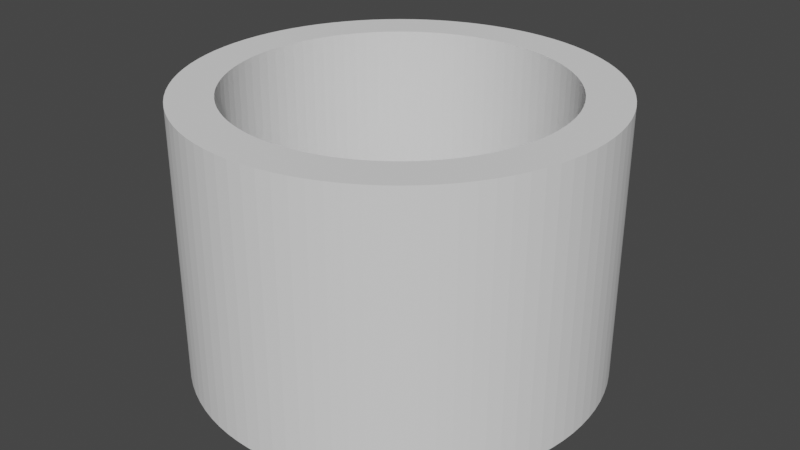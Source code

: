 # Source: WinC_rcle.blend  (saved by Blender 2.91.10; exported with 4.5.12 LTS)
import bpy
from mathutils import Matrix  # noqa: F401  (used for matrix-valued properties, if any)

bpy.ops.wm.read_factory_settings(use_empty=True)
scene = bpy.context.scene
scene.name = 'Scene'

# ---- collections
col_collection = bpy.data.collections.new('Collection'); scene.collection.children.link(col_collection)

# ---- world
world_world = bpy.data.worlds.new('World'); scene.world = world_world
world_world.use_nodes = True; world_world.node_tree.nodes.clear()
_N = world_world.node_tree.nodes; _L = world_world.node_tree.links
n0 = _N.new('ShaderNodeOutputWorld'); n0.name = 'World Output'; n0.location = (300, 300)
n1 = _N.new('ShaderNodeBackground'); n1.name = 'Background'; n1.location = (10, 300)
n1.inputs[0].default_value = (0.05088, 0.05088, 0.05088, 1.0)
_L.new(n1.outputs[0], n0.inputs[0])
n0.is_active_output = True
world_world.color = (0.05088, 0.05088, 0.05088)
world_world.use_sun_shadow = False
world_world.sun_shadow_jitter_overblur = 0.0

# ---- meshes
me_cylinder = bpy.data.meshes.new('Cylinder')
me_cylinder.from_pydata([(-1.311e-07, 0.4742, -0.4), (-1.311e-07, 0.4742, 0.4), (0.03308, 0.473, -0.4), (0.03308, 0.473, 0.4), (0.06599, 0.4696, -0.4), (0.06599, 0.4696, 0.4), (0.09859, 0.4638, -0.4), (0.09859, 0.4638, 0.4), (0.1307, 0.4558, -0.4), (0.1307, 0.4558, 0.4), (0.1622, 0.4456, -0.4), (0.1622, 0.4456, 0.4), (0.1929, 0.4332, -0.4), (0.1929, 0.4332, 0.4), (0.2226, 0.4187, -0.4), (0.2226, 0.4187, 0.4), (0.2513, 0.4021, -0.4), (0.2513, 0.4021, 0.4), (0.2787, 0.3836, -0.4), (0.2787, 0.3836, 0.4), (0.3048, 0.3632, -0.4), (0.3048, 0.3632, 0.4), (0.3294, 0.3411, -0.4), (0.3294, 0.3411, 0.4), (0.3524, 0.3173, -0.4), (0.3524, 0.3173, 0.4), (0.3737, 0.2919, -0.4), (0.3737, 0.2919, 0.4), (0.3931, 0.2652, -0.4), (0.3931, 0.2652, 0.4), (0.4107, 0.2371, -0.4), (0.4107, 0.2371, 0.4), (0.4262, 0.2079, -0.4), (0.4262, 0.2079, 0.4), (0.4397, 0.1776, -0.4), (0.4397, 0.1776, 0.4), (0.451, 0.1465, -0.4), (0.451, 0.1465, 0.4), (0.4601, 0.1147, -0.4), (0.4601, 0.1147, 0.4), (0.467, 0.08234, -0.4), (0.467, 0.08234, 0.4), (0.4716, 0.04957, -0.4), (0.4716, 0.04957, 0.4), (0.4739, 0.01655, -0.4), (0.4739, 0.01655, 0.4), (0.4739, -0.01655, -0.4), (0.4739, -0.01655, 0.4), (0.4716, -0.04957, -0.4), (0.4716, -0.04957, 0.4), (0.467, -0.08234, -0.4), (0.467, -0.08234, 0.4), (0.4601, -0.1147, -0.4), (0.4601, -0.1147, 0.4), (0.451, -0.1465, -0.4), (0.451, -0.1465, 0.4), (0.4397, -0.1776, -0.4), (0.4397, -0.1776, 0.4), (0.4262, -0.2079, -0.4), (0.4262, -0.2079, 0.4), (0.4107, -0.2371, -0.4), (0.4107, -0.2371, 0.4), (0.3931, -0.2652, -0.4), (0.3931, -0.2652, 0.4), (0.3737, -0.2919, -0.4), (0.3737, -0.2919, 0.4), (0.3524, -0.3173, -0.4), (0.3524, -0.3173, 0.4), (0.3294, -0.3411, -0.4), (0.3294, -0.3411, 0.4), (0.3048, -0.3632, -0.4), (0.3048, -0.3632, 0.4), (0.2787, -0.3836, -0.4), (0.2787, -0.3836, 0.4), (0.2513, -0.4021, -0.4), (0.2513, -0.4021, 0.4), (0.2226, -0.4187, -0.4), (0.2226, -0.4187, 0.4), (0.1929, -0.4332, -0.4), (0.1929, -0.4332, 0.4), (0.1622, -0.4456, -0.4), (0.1622, -0.4456, 0.4), (0.1307, -0.4558, -0.4), (0.1307, -0.4558, 0.4), (0.09859, -0.4638, -0.4), (0.09859, -0.4638, 0.4), (0.06599, -0.4696, -0.4), (0.06599, -0.4696, 0.4), (0.03308, -0.473, -0.4), (0.03308, -0.473, 0.4), (-4.457e-07, -0.4742, -0.4), (-4.457e-07, -0.4742, 0.4), (-0.03308, -0.473, -0.4), (-0.03308, -0.473, 0.4), (-0.06599, -0.4696, -0.4), (-0.06599, -0.4696, 0.4), (-0.09859, -0.4638, -0.4), (-0.09859, -0.4638, 0.4), (-0.1307, -0.4558, -0.4), (-0.1307, -0.4558, 0.4), (-0.1622, -0.4456, -0.4), (-0.1622, -0.4456, 0.4), (-0.1929, -0.4332, -0.4), (-0.1929, -0.4332, 0.4), (-0.2226, -0.4187, -0.4), (-0.2226, -0.4187, 0.4), (-0.2513, -0.4021, -0.4), (-0.2513, -0.4021, 0.4), (-0.2787, -0.3836, -0.4), (-0.2787, -0.3836, 0.4), (-0.3048, -0.3632, -0.4), (-0.3048, -0.3632, 0.4), (-0.3294, -0.3411, -0.4), (-0.3294, -0.3411, 0.4), (-0.3524, -0.3173, -0.4), (-0.3524, -0.3173, 0.4), (-0.3737, -0.2919, -0.4), (-0.3737, -0.2919, 0.4), (-0.3931, -0.2652, -0.4), (-0.3931, -0.2652, 0.4), (-0.4107, -0.2371, -0.4), (-0.4107, -0.2371, 0.4), (-0.4262, -0.2079, -0.4), (-0.4262, -0.2079, 0.4), (-0.4397, -0.1776, -0.4), (-0.4397, -0.1776, 0.4), (-0.451, -0.1465, -0.4), (-0.451, -0.1465, 0.4), (-0.4601, -0.1147, -0.4), (-0.4601, -0.1147, 0.4), (-0.467, -0.08234, -0.4), (-0.467, -0.08234, 0.4), (-0.4716, -0.04956, -0.4), (-0.4716, -0.04956, 0.4), (-0.4739, -0.01655, -0.4), (-0.4739, -0.01655, 0.4), (-0.4739, 0.01655, -0.4), (-0.4739, 0.01655, 0.4), (-0.4716, 0.04957, -0.4), (-0.4716, 0.04957, 0.4), (-0.467, 0.08234, -0.4), (-0.467, 0.08234, 0.4), (-0.4601, 0.1147, -0.4), (-0.4601, 0.1147, 0.4), (-0.451, 0.1465, -0.4), (-0.451, 0.1465, 0.4), (-0.4397, 0.1776, -0.4), (-0.4397, 0.1776, 0.4), (-0.4262, 0.2079, -0.4), (-0.4262, 0.2079, 0.4), (-0.4107, 0.2371, -0.4), (-0.4107, 0.2371, 0.4), (-0.3931, 0.2652, -0.4), (-0.3931, 0.2652, 0.4), (-0.3737, 0.2919, -0.4), (-0.3737, 0.2919, 0.4), (-0.3524, 0.3173, -0.4), (-0.3524, 0.3173, 0.4), (-0.3294, 0.3411, -0.4), (-0.3294, 0.3411, 0.4), (-0.3048, 0.3632, -0.4), (-0.3048, 0.3632, 0.4), (-0.2787, 0.3836, -0.4), (-0.2787, 0.3836, 0.4), (-0.2513, 0.4021, -0.4), (-0.2513, 0.4021, 0.4), (-0.2226, 0.4187, -0.4), (-0.2226, 0.4187, 0.4), (-0.1929, 0.4332, -0.4), (-0.1929, 0.4332, 0.4), (-0.1622, 0.4456, -0.4), (-0.1622, 0.4456, 0.4), (-0.1307, 0.4558, -0.4), (-0.1307, 0.4558, 0.4), (-0.09859, 0.4638, -0.4), (-0.09859, 0.4638, 0.4), (-0.06599, 0.4696, -0.4), (-0.06599, 0.4696, 0.4), (-0.03307, 0.473, -0.4), (-0.03307, 0.473, 0.4), (0.0, 0.6, -0.4), (0.04185, 0.5985, -0.4), (0.04185, 0.5985, 0.4), (0.0, 0.6, 0.4), (0.0835, 0.5942, -0.4), (0.0835, 0.5942, 0.4), (0.1247, 0.5869, -0.4), (0.1247, 0.5869, 0.4), (0.1654, 0.5768, -0.4), (0.1654, 0.5768, 0.4), (0.2052, 0.5638, -0.4), (0.2052, 0.5638, 0.4), (0.244, 0.5481, -0.4), (0.244, 0.5481, 0.4), (0.2817, 0.5298, -0.4), (0.2817, 0.5298, 0.4), (0.318, 0.5088, -0.4), (0.318, 0.5088, 0.4), (0.3527, 0.4854, -0.4), (0.3527, 0.4854, 0.4), (0.3857, 0.4596, -0.4), (0.3857, 0.4596, 0.4), (0.4168, 0.4316, -0.4), (0.4168, 0.4316, 0.4), (0.4459, 0.4015, -0.4), (0.4459, 0.4015, 0.4), (0.4728, 0.3694, -0.4), (0.4728, 0.3694, 0.4), (0.4974, 0.3355, -0.4), (0.4974, 0.3355, 0.4), (0.5196, 0.3, -0.4), (0.5196, 0.3, 0.4), (0.5393, 0.263, -0.4), (0.5393, 0.263, 0.4), (0.5563, 0.2248, -0.4), (0.5563, 0.2248, 0.4), (0.5706, 0.1854, -0.4), (0.5706, 0.1854, 0.4), (0.5822, 0.1452, -0.4), (0.5822, 0.1452, 0.4), (0.5909, 0.1042, -0.4), (0.5909, 0.1042, 0.4), (0.5967, 0.06272, -0.4), (0.5967, 0.06272, 0.4), (0.5996, 0.02094, -0.4), (0.5996, 0.02094, 0.4), (0.5996, -0.02094, -0.4), (0.5996, -0.02094, 0.4), (0.5967, -0.06272, -0.4), (0.5967, -0.06272, 0.4), (0.5909, -0.1042, -0.4), (0.5909, -0.1042, 0.4), (0.5822, -0.1452, -0.4), (0.5822, -0.1452, 0.4), (0.5706, -0.1854, -0.4), (0.5706, -0.1854, 0.4), (0.5563, -0.2248, -0.4), (0.5563, -0.2248, 0.4), (0.5393, -0.263, -0.4), (0.5393, -0.263, 0.4), (0.5196, -0.3, -0.4), (0.5196, -0.3, 0.4), (0.4974, -0.3355, -0.4), (0.4974, -0.3355, 0.4), (0.4728, -0.3694, -0.4), (0.4728, -0.3694, 0.4), (0.4459, -0.4015, -0.4), (0.4459, -0.4015, 0.4), (0.4168, -0.4316, -0.4), (0.4168, -0.4316, 0.4), (0.3857, -0.4596, -0.4), (0.3857, -0.4596, 0.4), (0.3527, -0.4854, -0.4), (0.3527, -0.4854, 0.4), (0.318, -0.5088, -0.4), (0.318, -0.5088, 0.4), (0.2817, -0.5298, -0.4), (0.2817, -0.5298, 0.4), (0.244, -0.5481, -0.4), (0.244, -0.5481, 0.4), (0.2052, -0.5638, -0.4), (0.2052, -0.5638, 0.4), (0.1654, -0.5768, -0.4), (0.1654, -0.5768, 0.4), (0.1247, -0.5869, -0.4), (0.1247, -0.5869, 0.4), (0.0835, -0.5942, -0.4), (0.0835, -0.5942, 0.4), (0.04185, -0.5985, -0.4), (0.04185, -0.5985, 0.4), (-6.247e-07, -0.6, -0.4), (-6.247e-07, -0.6, 0.4), (-0.04185, -0.5985, -0.4), (-0.04185, -0.5985, 0.4), (-0.0835, -0.5942, -0.4), (-0.0835, -0.5942, 0.4), (-0.1247, -0.5869, -0.4), (-0.1247, -0.5869, 0.4), (-0.1654, -0.5768, -0.4), (-0.1654, -0.5768, 0.4), (-0.2052, -0.5638, -0.4), (-0.2052, -0.5638, 0.4), (-0.244, -0.5481, -0.4), (-0.244, -0.5481, 0.4), (-0.2817, -0.5298, -0.4), (-0.2817, -0.5298, 0.4), (-0.318, -0.5088, -0.4), (-0.318, -0.5088, 0.4), (-0.3527, -0.4854, -0.4), (-0.3527, -0.4854, 0.4), (-0.3857, -0.4596, -0.4), (-0.3857, -0.4596, 0.4), (-0.4168, -0.4316, -0.4), (-0.4168, -0.4316, 0.4), (-0.4459, -0.4015, -0.4), (-0.4459, -0.4015, 0.4), (-0.4728, -0.3694, -0.4), (-0.4728, -0.3694, 0.4), (-0.4974, -0.3355, -0.4), (-0.4974, -0.3355, 0.4), (-0.5196, -0.3, -0.4), (-0.5196, -0.3, 0.4), (-0.5393, -0.263, -0.4), (-0.5393, -0.263, 0.4), (-0.5563, -0.2248, -0.4), (-0.5563, -0.2248, 0.4), (-0.5706, -0.1854, -0.4), (-0.5706, -0.1854, 0.4), (-0.5822, -0.1452, -0.4), (-0.5822, -0.1452, 0.4), (-0.5909, -0.1042, -0.4), (-0.5909, -0.1042, 0.4), (-0.5967, -0.06272, -0.4), (-0.5967, -0.06272, 0.4), (-0.5996, -0.02094, -0.4), (-0.5996, -0.02094, 0.4), (-0.5996, 0.02094, -0.4), (-0.5996, 0.02094, 0.4), (-0.5967, 0.06272, -0.4), (-0.5967, 0.06272, 0.4), (-0.5909, 0.1042, -0.4), (-0.5909, 0.1042, 0.4), (-0.5822, 0.1452, -0.4), (-0.5822, 0.1452, 0.4), (-0.5706, 0.1854, -0.4), (-0.5706, 0.1854, 0.4), (-0.5563, 0.2248, -0.4), (-0.5563, 0.2248, 0.4), (-0.5393, 0.263, -0.4), (-0.5393, 0.263, 0.4), (-0.5196, 0.3, -0.4), (-0.5196, 0.3, 0.4), (-0.4974, 0.3355, -0.4), (-0.4974, 0.3355, 0.4), (-0.4728, 0.3694, -0.4), (-0.4728, 0.3694, 0.4), (-0.4459, 0.4015, -0.4), (-0.4459, 0.4015, 0.4), (-0.4168, 0.4316, -0.4), (-0.4168, 0.4316, 0.4), (-0.3857, 0.4596, -0.4), (-0.3857, 0.4596, 0.4), (-0.3527, 0.4854, -0.4), (-0.3527, 0.4854, 0.4), (-0.3179, 0.5088, -0.4), (-0.3179, 0.5088, 0.4), (-0.2817, 0.5298, -0.4), (-0.2817, 0.5298, 0.4), (-0.244, 0.5481, -0.4), (-0.244, 0.5481, 0.4), (-0.2052, 0.5638, -0.4), (-0.2052, 0.5638, 0.4), (-0.1654, 0.5768, -0.4), (-0.1654, 0.5768, 0.4), (-0.1247, 0.5869, -0.4), (-0.1247, 0.5869, 0.4), (-0.0835, 0.5942, -0.4), (-0.0835, 0.5942, 0.4), (-0.04185, 0.5985, -0.4), (-0.04185, 0.5985, 0.4)], [], [(180, 183, 182, 181), (181, 182, 185, 184), (184, 185, 187, 186), (186, 187, 189, 188), (188, 189, 191, 190), (190, 191, 193, 192), (192, 193, 195, 194), (194, 195, 197, 196), (196, 197, 199, 198), (198, 199, 201, 200), (200, 201, 203, 202), (202, 203, 205, 204), (204, 205, 207, 206), (206, 207, 209, 208), (208, 209, 211, 210), (210, 211, 213, 212), (212, 213, 215, 214), (214, 215, 217, 216), (216, 217, 219, 218), (218, 219, 221, 220), (220, 221, 223, 222), (222, 223, 225, 224), (224, 225, 227, 226), (226, 227, 229, 228), (228, 229, 231, 230), (230, 231, 233, 232), (232, 233, 235, 234), (234, 235, 237, 236), (236, 237, 239, 238), (238, 239, 241, 240), (240, 241, 243, 242), (242, 243, 245, 244), (244, 245, 247, 246), (246, 247, 249, 248), (248, 249, 251, 250), (250, 251, 253, 252), (252, 253, 255, 254), (254, 255, 257, 256), (256, 257, 259, 258), (258, 259, 261, 260), (260, 261, 263, 262), (262, 263, 265, 264), (264, 265, 267, 266), (266, 267, 269, 268), (268, 269, 271, 270), (270, 271, 273, 272), (272, 273, 275, 274), (274, 275, 277, 276), (276, 277, 279, 278), (278, 279, 281, 280), (280, 281, 283, 282), (282, 283, 285, 284), (284, 285, 287, 286), (286, 287, 289, 288), (288, 289, 291, 290), (290, 291, 293, 292), (292, 293, 295, 294), (294, 295, 297, 296), (296, 297, 299, 298), (298, 299, 301, 300), (300, 301, 303, 302), (302, 303, 305, 304), (304, 305, 307, 306), (306, 307, 309, 308), (308, 309, 311, 310), (310, 311, 313, 312), (312, 313, 315, 314), (314, 315, 317, 316), (316, 317, 319, 318), (318, 319, 321, 320), (320, 321, 323, 322), (322, 323, 325, 324), (324, 325, 327, 326), (326, 327, 329, 328), (328, 329, 331, 330), (330, 331, 333, 332), (332, 333, 335, 334), (334, 335, 337, 336), (336, 337, 339, 338), (338, 339, 341, 340), (340, 341, 343, 342), (342, 343, 345, 344), (344, 345, 347, 346), (346, 347, 349, 348), (348, 349, 351, 350), (350, 351, 353, 352), (352, 353, 355, 354), (354, 355, 357, 356), (179, 177, 176, 178), (356, 357, 359, 358), (358, 359, 183, 180), (1, 179, 178, 0), (2, 0, 180, 181), (1, 3, 182, 183), (4, 2, 181, 184), (3, 5, 185, 182), (6, 4, 184, 186), (5, 7, 187, 185), (8, 6, 186, 188), (7, 9, 189, 187), (10, 8, 188, 190), (9, 11, 191, 189), (12, 10, 190, 192), (11, 13, 193, 191), (14, 12, 192, 194), (13, 15, 195, 193), (16, 14, 194, 196), (15, 17, 197, 195), (18, 16, 196, 198), (17, 19, 199, 197), (20, 18, 198, 200), (19, 21, 201, 199), (22, 20, 200, 202), (21, 23, 203, 201), (24, 22, 202, 204), (23, 25, 205, 203), (26, 24, 204, 206), (25, 27, 207, 205), (28, 26, 206, 208), (27, 29, 209, 207), (30, 28, 208, 210), (29, 31, 211, 209), (32, 30, 210, 212), (31, 33, 213, 211), (34, 32, 212, 214), (33, 35, 215, 213), (36, 34, 214, 216), (35, 37, 217, 215), (38, 36, 216, 218), (37, 39, 219, 217), (40, 38, 218, 220), (39, 41, 221, 219), (42, 40, 220, 222), (41, 43, 223, 221), (44, 42, 222, 224), (43, 45, 225, 223), (46, 44, 224, 226), (45, 47, 227, 225), (48, 46, 226, 228), (47, 49, 229, 227), (50, 48, 228, 230), (49, 51, 231, 229), (52, 50, 230, 232), (51, 53, 233, 231), (54, 52, 232, 234), (53, 55, 235, 233), (56, 54, 234, 236), (55, 57, 237, 235), (58, 56, 236, 238), (57, 59, 239, 237), (60, 58, 238, 240), (59, 61, 241, 239), (62, 60, 240, 242), (61, 63, 243, 241), (64, 62, 242, 244), (63, 65, 245, 243), (66, 64, 244, 246), (65, 67, 247, 245), (68, 66, 246, 248), (67, 69, 249, 247), (70, 68, 248, 250), (69, 71, 251, 249), (72, 70, 250, 252), (71, 73, 253, 251), (74, 72, 252, 254), (73, 75, 255, 253), (76, 74, 254, 256), (75, 77, 257, 255), (78, 76, 256, 258), (77, 79, 259, 257), (80, 78, 258, 260), (79, 81, 261, 259), (82, 80, 260, 262), (81, 83, 263, 261), (84, 82, 262, 264), (83, 85, 265, 263), (86, 84, 264, 266), (85, 87, 267, 265), (88, 86, 266, 268), (87, 89, 269, 267), (90, 88, 268, 270), (89, 91, 271, 269), (92, 90, 270, 272), (91, 93, 273, 271), (94, 92, 272, 274), (93, 95, 275, 273), (96, 94, 274, 276), (95, 97, 277, 275), (98, 96, 276, 278), (97, 99, 279, 277), (100, 98, 278, 280), (99, 101, 281, 279), (102, 100, 280, 282), (101, 103, 283, 281), (104, 102, 282, 284), (103, 105, 285, 283), (106, 104, 284, 286), (105, 107, 287, 285), (108, 106, 286, 288), (107, 109, 289, 287), (110, 108, 288, 290), (109, 111, 291, 289), (112, 110, 290, 292), (111, 113, 293, 291), (114, 112, 292, 294), (113, 115, 295, 293), (116, 114, 294, 296), (115, 117, 297, 295), (118, 116, 296, 298), (117, 119, 299, 297), (120, 118, 298, 300), (119, 121, 301, 299), (122, 120, 300, 302), (121, 123, 303, 301), (124, 122, 302, 304), (123, 125, 305, 303), (126, 124, 304, 306), (125, 127, 307, 305), (128, 126, 306, 308), (127, 129, 309, 307), (130, 128, 308, 310), (129, 131, 311, 309), (132, 130, 310, 312), (131, 133, 313, 311), (134, 132, 312, 314), (133, 135, 315, 313), (136, 134, 314, 316), (135, 137, 317, 315), (138, 136, 316, 318), (137, 139, 319, 317), (140, 138, 318, 320), (139, 141, 321, 319), (142, 140, 320, 322), (141, 143, 323, 321), (144, 142, 322, 324), (143, 145, 325, 323), (146, 144, 324, 326), (145, 147, 327, 325), (148, 146, 326, 328), (147, 149, 329, 327), (150, 148, 328, 330), (149, 151, 331, 329), (152, 150, 330, 332), (151, 153, 333, 331), (154, 152, 332, 334), (153, 155, 335, 333), (156, 154, 334, 336), (155, 157, 337, 335), (158, 156, 336, 338), (157, 159, 339, 337), (160, 158, 338, 340), (159, 161, 341, 339), (162, 160, 340, 342), (161, 163, 343, 341), (164, 162, 342, 344), (163, 165, 345, 343), (166, 164, 344, 346), (165, 167, 347, 345), (168, 166, 346, 348), (167, 169, 349, 347), (170, 168, 348, 350), (169, 171, 351, 349), (172, 170, 350, 352), (171, 173, 353, 351), (174, 172, 352, 354), (173, 175, 355, 353), (176, 174, 354, 356), (175, 177, 357, 355), (178, 176, 356, 358), (177, 179, 359, 357), (0, 178, 358, 180), (179, 1, 183, 359), (177, 175, 174, 176), (175, 173, 172, 174), (173, 171, 170, 172), (171, 169, 168, 170), (169, 167, 166, 168), (167, 165, 164, 166), (165, 163, 162, 164), (163, 161, 160, 162), (161, 159, 158, 160), (159, 157, 156, 158), (157, 155, 154, 156), (155, 153, 152, 154), (153, 151, 150, 152), (151, 149, 148, 150), (149, 147, 146, 148), (147, 145, 144, 146), (145, 143, 142, 144), (143, 141, 140, 142), (141, 139, 138, 140), (139, 137, 136, 138), (137, 135, 134, 136), (135, 133, 132, 134), (133, 131, 130, 132), (131, 129, 128, 130), (129, 127, 126, 128), (127, 125, 124, 126), (125, 123, 122, 124), (123, 121, 120, 122), (121, 119, 118, 120), (119, 117, 116, 118), (117, 115, 114, 116), (115, 113, 112, 114), (113, 111, 110, 112), (111, 109, 108, 110), (109, 107, 106, 108), (107, 105, 104, 106), (105, 103, 102, 104), (103, 101, 100, 102), (101, 99, 98, 100), (99, 97, 96, 98), (97, 95, 94, 96), (95, 93, 92, 94), (93, 91, 90, 92), (91, 89, 88, 90), (89, 87, 86, 88), (87, 85, 84, 86), (85, 83, 82, 84), (83, 81, 80, 82), (81, 79, 78, 80), (79, 77, 76, 78), (77, 75, 74, 76), (75, 73, 72, 74), (73, 71, 70, 72), (71, 69, 68, 70), (69, 67, 66, 68), (67, 65, 64, 66), (65, 63, 62, 64), (63, 61, 60, 62), (61, 59, 58, 60), (59, 57, 56, 58), (57, 55, 54, 56), (55, 53, 52, 54), (53, 51, 50, 52), (51, 49, 48, 50), (49, 47, 46, 48), (47, 45, 44, 46), (45, 43, 42, 44), (43, 41, 40, 42), (41, 39, 38, 40), (39, 37, 36, 38), (37, 35, 34, 36), (35, 33, 32, 34), (33, 31, 30, 32), (31, 29, 28, 30), (29, 27, 26, 28), (27, 25, 24, 26), (25, 23, 22, 24), (23, 21, 20, 22), (21, 19, 18, 20), (19, 17, 16, 18), (17, 15, 14, 16), (15, 13, 12, 14), (13, 11, 10, 12), (11, 9, 8, 10), (9, 7, 6, 8), (7, 5, 4, 6), (5, 3, 2, 4), (3, 1, 0, 2)])
_uv = me_cylinder.uv_layers.new(name='UVMap')
_uv.uv.foreach_set('vector', [1.0, 0.5, 1.0, 1.0, 0.9889, 1.0, 0.9889, 0.5, 0.9889, 0.5, 0.9889, 1.0, 0.9778, 1.0, 0.9778, 0.5, 0.9778, 0.5, 0.9778, 1.0, 0.9667, 1.0, 0.9667, 0.5, 0.9667, 0.5, 0.9667, 1.0, 0.9556, 1.0, 0.9556, 0.5, 0.9556, 0.5, 0.9556, 1.0, 0.9444, 1.0, 0.9444, 0.5, 0.9444, 0.5, 0.9444, 1.0, 0.9333, 1.0, 0.9333, 0.5, 0.9333, 0.5, 0.9333, 1.0, 0.9222, 1.0, 0.9222, 0.5, 0.9222, 0.5, 0.9222, 1.0, 0.9111, 1.0, 0.9111, 0.5, 0.9111, 0.5, 0.9111, 1.0, 0.9, 1.0, 0.9, 0.5, 0.9, 0.5, 0.9, 1.0, 0.8889, 1.0, 0.8889, 0.5, 0.8889, 0.5, 0.8889, 1.0, 0.8778, 1.0, 0.8778, 0.5, 0.8778, 0.5, 0.8778, 1.0, 0.8667, 1.0, 0.8667, 0.5, 0.8667, 0.5, 0.8667, 1.0, 0.8556, 1.0, 0.8556, 0.5, 0.8556, 0.5, 0.8556, 1.0, 0.8444, 1.0, 0.8444, 0.5, 0.8444, 0.5, 0.8444, 1.0, 0.8333, 1.0, 0.8333, 0.5, 0.8333, 0.5, 0.8333, 1.0, 0.8222, 1.0, 0.8222, 0.5, 0.8222, 0.5, 0.8222, 1.0, 0.8111, 1.0, 0.8111, 0.5, 0.8111, 0.5, 0.8111, 1.0, 0.8, 1.0, 0.8, 0.5, 0.8, 0.5, 0.8, 1.0, 0.7889, 1.0, 0.7889, 0.5, 0.7889, 0.5, 0.7889, 1.0, 0.7778, 1.0, 0.7778, 0.5, 0.7778, 0.5, 0.7778, 1.0, 0.7667, 1.0, 0.7667, 0.5, 0.7667, 0.5, 0.7667, 1.0, 0.7556, 1.0, 0.7556, 0.5, 0.7556, 0.5, 0.7556, 1.0, 0.7444, 1.0, 0.7444, 0.5, 0.7444, 0.5, 0.7444, 1.0, 0.7333, 1.0, 0.7333, 0.5, 0.7333, 0.5, 0.7333, 1.0, 0.7222, 1.0, 0.7222, 0.5, 0.7222, 0.5, 0.7222, 1.0, 0.7111, 1.0, 0.7111, 0.5, 0.7111, 0.5, 0.7111, 1.0, 0.7, 1.0, 0.7, 0.5, 0.7, 0.5, 0.7, 1.0, 0.6889, 1.0, 0.6889, 0.5, 0.6889, 0.5, 0.6889, 1.0, 0.6778, 1.0, 0.6778, 0.5, 0.6778, 0.5, 0.6778, 1.0, 0.6667, 1.0, 0.6667, 0.5, 0.6667, 0.5, 0.6667, 1.0, 0.6556, 1.0, 0.6556, 0.5, 0.6556, 0.5, 0.6556, 1.0, 0.6444, 1.0, 0.6444, 0.5, 0.6444, 0.5, 0.6444, 1.0, 0.6333, 1.0, 0.6333, 0.5, 0.6333, 0.5, 0.6333, 1.0, 0.6222, 1.0, 0.6222, 0.5, 0.6222, 0.5, 0.6222, 1.0, 0.6111, 1.0, 0.6111, 0.5, 0.6111, 0.5, 0.6111, 1.0, 0.6, 1.0, 0.6, 0.5, 0.6, 0.5, 0.6, 1.0, 0.5889, 1.0, 0.5889, 0.5, 0.5889, 0.5, 0.5889, 1.0, 0.5778, 1.0, 0.5778, 0.5, 0.5778, 0.5, 0.5778, 1.0, 0.5667, 1.0, 0.5667, 0.5, 0.5667, 0.5, 0.5667, 1.0, 0.5556, 1.0, 0.5556, 0.5, 0.5556, 0.5, 0.5556, 1.0, 0.5444, 1.0, 0.5444, 0.5, 0.5444, 0.5, 0.5444, 1.0, 0.5333, 1.0, 0.5333, 0.5, 0.5333, 0.5, 0.5333, 1.0, 0.5222, 1.0, 0.5222, 0.5, 0.5222, 0.5, 0.5222, 1.0, 0.5111, 1.0, 0.5111, 0.5, 0.5111, 0.5, 0.5111, 1.0, 0.5, 1.0, 0.5, 0.5, 0.5, 0.5, 0.5, 1.0, 0.4889, 1.0, 0.4889, 0.5, 0.4889, 0.5, 0.4889, 1.0, 0.4778, 1.0, 0.4778, 0.5, 0.4778, 0.5, 0.4778, 1.0, 0.4667, 1.0, 0.4667, 0.5, 0.4667, 0.5, 0.4667, 1.0, 0.4556, 1.0, 0.4556, 0.5, 0.4556, 0.5, 0.4556, 1.0, 0.4444, 1.0, 0.4444, 0.5, 0.4444, 0.5, 0.4444, 1.0, 0.4333, 1.0, 0.4333, 0.5, 0.4333, 0.5, 0.4333, 1.0, 0.4222, 1.0, 0.4222, 0.5, 0.4222, 0.5, 0.4222, 1.0, 0.4111, 1.0, 0.4111, 0.5, 0.4111, 0.5, 0.4111, 1.0, 0.4, 1.0, 0.4, 0.5, 0.4, 0.5, 0.4, 1.0, 0.3889, 1.0, 0.3889, 0.5, 0.3889, 0.5, 0.3889, 1.0, 0.3778, 1.0, 0.3778, 0.5, 0.3778, 0.5, 0.3778, 1.0, 0.3667, 1.0, 0.3667, 0.5, 0.3667, 0.5, 0.3667, 1.0, 0.3556, 1.0, 0.3556, 0.5, 0.3556, 0.5, 0.3556, 1.0, 0.3444, 1.0, 0.3444, 0.5, 0.3444, 0.5, 0.3444, 1.0, 0.3333, 1.0, 0.3333, 0.5, 0.3333, 0.5, 0.3333, 1.0, 0.3222, 1.0, 0.3222, 0.5, 0.3222, 0.5, 0.3222, 1.0, 0.3111, 1.0, 0.3111, 0.5, 0.3111, 0.5, 0.3111, 1.0, 0.3, 1.0, 0.3, 0.5, 0.3, 0.5, 0.3, 1.0, 0.2889, 1.0, 0.2889, 0.5, 0.2889, 0.5, 0.2889, 1.0, 0.2778, 1.0, 0.2778, 0.5, 0.2778, 0.5, 0.2778, 1.0, 0.2667, 1.0, 0.2667, 0.5, 0.2667, 0.5, 0.2667, 1.0, 0.2556, 1.0, 0.2556, 0.5, 0.2556, 0.5, 0.2556, 1.0, 0.2444, 1.0, 0.2444, 0.5, 0.2444, 0.5, 0.2444, 1.0, 0.2333, 1.0, 0.2333, 0.5, 0.2333, 0.5, 0.2333, 1.0, 0.2222, 1.0, 0.2222, 0.5, 0.2222, 0.5, 0.2222, 1.0, 0.2111, 1.0, 0.2111, 0.5, 0.2111, 0.5, 0.2111, 1.0, 0.2, 1.0, 0.2, 0.5, 0.2, 0.5, 0.2, 1.0, 0.1889, 1.0, 0.1889, 0.5, 0.1889, 0.5, 0.1889, 1.0, 0.1778, 1.0, 0.1778, 0.5, 0.1778, 0.5, 0.1778, 1.0, 0.1667, 1.0, 0.1667, 0.5, 0.1667, 0.5, 0.1667, 1.0, 0.1556, 1.0, 0.1556, 0.5, 0.1556, 0.5, 0.1556, 1.0, 0.1444, 1.0, 0.1444, 0.5, 0.1444, 0.5, 0.1444, 1.0, 0.1333, 1.0, 0.1333, 0.5, 0.1333, 0.5, 0.1333, 1.0, 0.1222, 1.0, 0.1222, 0.5, 0.1222, 0.5, 0.1222, 1.0, 0.1111, 1.0, 0.1111, 0.5, 0.1111, 0.5, 0.1111, 1.0, 0.1, 1.0, 0.1, 0.5, 0.1, 0.5, 0.1, 1.0, 0.08889, 1.0, 0.08889, 0.5, 0.08889, 0.5, 0.08889, 1.0, 0.07778, 1.0, 0.07778, 0.5, 0.07778, 0.5, 0.07778, 1.0, 0.06667, 1.0, 0.06667, 0.5, 0.06667, 0.5, 0.06667, 1.0, 0.05555, 1.0, 0.05555, 0.5, 0.05555, 0.5, 0.05555, 1.0, 0.04444, 1.0, 0.04444, 0.5, 0.04444, 0.5, 0.04444, 1.0, 0.03333, 1.0, 0.03333, 0.5, 0.03333, 0.5, 0.03333, 1.0, 0.02222, 1.0, 0.02222, 0.5, 0.2368, 0.4392, 0.2236, 0.4378, 0.7236, 0.4378, 0.7368, 0.4392, 0.02222, 0.5, 0.02222, 1.0, 0.01111, 1.0, 0.01111, 0.5, 0.01111, 0.5, 0.01111, 1.0, -1.254e-06, 1.0, -1.254e-06, 0.5, 0.25, 0.4397, 0.2368, 0.4392, 0.7368, 0.4392, 0.75, 0.4397, 0.7632, 0.4392, 0.75, 0.4397, 0.75, 0.49, 0.7667, 0.4894, 0.25, 0.4397, 0.2632, 0.4392, 0.2667, 0.4894, 0.25, 0.49, 0.7764, 0.4378, 0.7632, 0.4392, 0.7667, 0.4894, 0.7834, 0.4877, 0.2632, 0.4392, 0.2764, 0.4378, 0.2834, 0.4877, 0.2667, 0.4894, 0.7894, 0.4355, 0.7764, 0.4378, 0.7834, 0.4877, 0.7999, 0.4848, 0.2764, 0.4378, 0.2894, 0.4355, 0.2999, 0.4848, 0.2834, 0.4877, 0.8023, 0.4323, 0.7894, 0.4355, 0.7999, 0.4848, 0.8162, 0.4807, 0.2894, 0.4355, 0.3023, 0.4323, 0.3162, 0.4807, 0.2999, 0.4848, 0.8149, 0.4282, 0.8023, 0.4323, 0.8162, 0.4807, 0.8321, 0.4755, 0.3023, 0.4323, 0.3149, 0.4282, 0.3321, 0.4755, 0.3162, 0.4807, 0.8271, 0.4233, 0.8149, 0.4282, 0.8321, 0.4755, 0.8476, 0.4693, 0.3149, 0.4282, 0.3271, 0.4233, 0.3476, 0.4693, 0.3321, 0.4755, 0.839, 0.4175, 0.8271, 0.4233, 0.8476, 0.4693, 0.8627, 0.4619, 0.3271, 0.4233, 0.339, 0.4175, 0.3627, 0.4619, 0.3476, 0.4693, 0.8505, 0.4109, 0.839, 0.4175, 0.8627, 0.4619, 0.8772, 0.4535, 0.339, 0.4175, 0.3505, 0.4109, 0.3772, 0.4535, 0.3627, 0.4619, 0.8615, 0.4034, 0.8505, 0.4109, 0.8772, 0.4535, 0.8911, 0.4442, 0.3505, 0.4109, 0.3615, 0.4034, 0.3911, 0.4442, 0.3772, 0.4535, 0.8719, 0.3953, 0.8615, 0.4034, 0.8911, 0.4442, 0.9043, 0.4339, 0.3615, 0.4034, 0.3719, 0.3953, 0.4043, 0.4339, 0.3911, 0.4442, 0.8818, 0.3864, 0.8719, 0.3953, 0.9043, 0.4339, 0.9167, 0.4226, 0.3719, 0.3953, 0.3818, 0.3864, 0.4167, 0.4226, 0.4043, 0.4339, 0.891, 0.3769, 0.8818, 0.3864, 0.9167, 0.4226, 0.9284, 0.4106, 0.3818, 0.3864, 0.391, 0.3769, 0.4284, 0.4106, 0.4167, 0.4226, 0.8995, 0.3668, 0.891, 0.3769, 0.9284, 0.4106, 0.9391, 0.3978, 0.391, 0.3769, 0.3995, 0.3668, 0.4391, 0.3978, 0.4284, 0.4106, 0.9072, 0.3561, 0.8995, 0.3668, 0.9391, 0.3978, 0.949, 0.3842, 0.3995, 0.3668, 0.4072, 0.3561, 0.449, 0.3842, 0.4391, 0.3978, 0.9143, 0.3448, 0.9072, 0.3561, 0.949, 0.3842, 0.9578, 0.37, 0.4072, 0.3561, 0.4143, 0.3448, 0.4578, 0.37, 0.449, 0.3842, 0.9205, 0.3331, 0.9143, 0.3448, 0.9578, 0.37, 0.9657, 0.3552, 0.4143, 0.3448, 0.4205, 0.3331, 0.4657, 0.3552, 0.4578, 0.37, 0.9259, 0.3211, 0.9205, 0.3331, 0.9657, 0.3552, 0.9725, 0.3399, 0.4205, 0.3331, 0.4259, 0.3211, 0.4725, 0.3399, 0.4657, 0.3552, 0.9304, 0.3086, 0.9259, 0.3211, 0.9725, 0.3399, 0.9783, 0.3242, 0.4259, 0.3211, 0.4304, 0.3086, 0.4783, 0.3242, 0.4725, 0.3399, 0.934, 0.2959, 0.9304, 0.3086, 0.9783, 0.3242, 0.9829, 0.3081, 0.4304, 0.3086, 0.434, 0.2959, 0.4829, 0.3081, 0.4783, 0.3242, 0.9368, 0.2829, 0.934, 0.2959, 0.9829, 0.3081, 0.9864, 0.2917, 0.434, 0.2959, 0.4368, 0.2829, 0.4864, 0.2917, 0.4829, 0.3081, 0.9386, 0.2698, 0.9368, 0.2829, 0.9864, 0.2917, 0.9887, 0.2751, 0.4368, 0.2829, 0.4386, 0.2698, 0.4887, 0.2751, 0.4864, 0.2917, 0.9396, 0.2566, 0.9386, 0.2698, 0.9887, 0.2751, 0.9899, 0.2584, 0.4386, 0.2698, 0.4396, 0.2566, 0.4899, 0.2584, 0.4887, 0.2751, 0.9396, 0.2434, 0.9396, 0.2566, 0.9899, 0.2584, 0.9899, 0.2416, 0.4396, 0.2566, 0.4396, 0.2434, 0.4899, 0.2416, 0.4899, 0.2584, 0.9386, 0.2302, 0.9396, 0.2434, 0.9899, 0.2416, 0.9887, 0.2249, 0.4396, 0.2434, 0.4386, 0.2302, 0.4887, 0.2249, 0.4899, 0.2416, 0.9368, 0.2171, 0.9386, 0.2302, 0.9887, 0.2249, 0.9864, 0.2083, 0.4386, 0.2302, 0.4368, 0.2171, 0.4864, 0.2083, 0.4887, 0.2249, 0.934, 0.2041, 0.9368, 0.2171, 0.9864, 0.2083, 0.9829, 0.1919, 0.4368, 0.2171, 0.434, 0.2041, 0.4829, 0.1919, 0.4864, 0.2083, 0.9304, 0.1914, 0.934, 0.2041, 0.9829, 0.1919, 0.9783, 0.1758, 0.434, 0.2041, 0.4304, 0.1914, 0.4783, 0.1758, 0.4829, 0.1919, 0.9259, 0.1789, 0.9304, 0.1914, 0.9783, 0.1758, 0.9725, 0.1601, 0.4304, 0.1914, 0.4259, 0.1789, 0.4725, 0.1601, 0.4783, 0.1758, 0.9205, 0.1669, 0.9259, 0.1789, 0.9725, 0.1601, 0.9657, 0.1448, 0.4259, 0.1789, 0.4205, 0.1669, 0.4657, 0.1448, 0.4725, 0.1601, 0.9143, 0.1552, 0.9205, 0.1669, 0.9657, 0.1448, 0.9578, 0.13, 0.4205, 0.1669, 0.4143, 0.1552, 0.4578, 0.13, 0.4657, 0.1448, 0.9072, 0.1439, 0.9143, 0.1552, 0.9578, 0.13, 0.949, 0.1158, 0.4143, 0.1552, 0.4072, 0.1439, 0.449, 0.1158, 0.4578, 0.13, 0.8995, 0.1332, 0.9072, 0.1439, 0.949, 0.1158, 0.9391, 0.1022, 0.4072, 0.1439, 0.3995, 0.1332, 0.4391, 0.1022, 0.449, 0.1158, 0.891, 0.1231, 0.8995, 0.1332, 0.9391, 0.1022, 0.9284, 0.08941, 0.3995, 0.1332, 0.391, 0.1231, 0.4284, 0.08941, 0.4391, 0.1022, 0.8818, 0.1136, 0.891, 0.1231, 0.9284, 0.08941, 0.9167, 0.07736, 0.391, 0.1231, 0.3818, 0.1136, 0.4167, 0.07736, 0.4284, 0.08941, 0.8719, 0.1047, 0.8818, 0.1136, 0.9167, 0.07736, 0.9043, 0.06615, 0.3818, 0.1136, 0.3719, 0.1047, 0.4043, 0.06615, 0.4167, 0.07736, 0.8615, 0.09655, 0.8719, 0.1047, 0.9043, 0.06615, 0.8911, 0.05584, 0.3719, 0.1047, 0.3615, 0.09655, 0.3911, 0.05584, 0.4043, 0.06615, 0.8505, 0.08915, 0.8615, 0.09655, 0.8911, 0.05584, 0.8772, 0.04647, 0.3615, 0.09655, 0.3505, 0.08915, 0.3772, 0.04647, 0.3911, 0.05584, 0.839, 0.08253, 0.8505, 0.08915, 0.8772, 0.04647, 0.8627, 0.03809, 0.3505, 0.08915, 0.339, 0.08253, 0.3627, 0.03809, 0.3772, 0.04647, 0.8271, 0.07673, 0.839, 0.08253, 0.8627, 0.03809, 0.8476, 0.03075, 0.339, 0.08253, 0.3271, 0.07673, 0.3476, 0.03075, 0.3627, 0.03809, 0.8149, 0.07177, 0.8271, 0.07673, 0.8476, 0.03075, 0.8321, 0.02447, 0.3271, 0.07673, 0.3149, 0.07177, 0.3321, 0.02447, 0.3476, 0.03075, 0.8023, 0.06768, 0.8149, 0.07177, 0.8321, 0.02447, 0.8162, 0.0193, 0.3149, 0.07177, 0.3023, 0.06768, 0.3162, 0.0193, 0.3321, 0.02447, 0.7894, 0.06447, 0.8023, 0.06768, 0.8162, 0.0193, 0.7999, 0.01524, 0.3023, 0.06768, 0.2894, 0.06447, 0.2999, 0.01524, 0.3162, 0.0193, 0.7764, 0.06217, 0.7894, 0.06447, 0.7999, 0.01524, 0.7834, 0.01234, 0.2894, 0.06447, 0.2764, 0.06217, 0.2834, 0.01234, 0.2999, 0.01524, 0.7632, 0.06079, 0.7764, 0.06217, 0.7834, 0.01234, 0.7667, 0.01058, 0.2764, 0.06217, 0.2632, 0.06079, 0.2667, 0.01058, 0.2834, 0.01234, 0.75, 0.06033, 0.7632, 0.06079, 0.7667, 0.01058, 0.75, 0.01, 0.2632, 0.06079, 0.25, 0.06033, 0.25, 0.01, 0.2667, 0.01058, 0.7368, 0.06079, 0.75, 0.06033, 0.75, 0.01, 0.7333, 0.01058, 0.25, 0.06033, 0.2368, 0.06079, 0.2333, 0.01058, 0.25, 0.01, 0.7236, 0.06217, 0.7368, 0.06079, 0.7333, 0.01058, 0.7166, 0.01234, 0.2368, 0.06079, 0.2236, 0.06217, 0.2166, 0.01234, 0.2333, 0.01058, 0.7106, 0.06447, 0.7236, 0.06217, 0.7166, 0.01234, 0.7001, 0.01524, 0.2236, 0.06217, 0.2106, 0.06447, 0.2001, 0.01524, 0.2166, 0.01234, 0.6977, 0.06768, 0.7106, 0.06447, 0.7001, 0.01524, 0.6838, 0.0193, 0.2106, 0.06447, 0.1977, 0.06768, 0.1838, 0.0193, 0.2001, 0.01524, 0.6851, 0.07177, 0.6977, 0.06768, 0.6838, 0.0193, 0.6679, 0.02447, 0.1977, 0.06768, 0.1851, 0.07177, 0.1679, 0.02447, 0.1838, 0.0193, 0.6729, 0.07673, 0.6851, 0.07177, 0.6679, 0.02447, 0.6524, 0.03075, 0.1851, 0.07177, 0.1729, 0.07673, 0.1524, 0.03075, 0.1679, 0.02447, 0.661, 0.08253, 0.6729, 0.07673, 0.6524, 0.03075, 0.6373, 0.03809, 0.1729, 0.07673, 0.161, 0.08253, 0.1373, 0.03809, 0.1524, 0.03075, 0.6495, 0.08915, 0.661, 0.08253, 0.6373, 0.03809, 0.6228, 0.04647, 0.161, 0.08253, 0.1495, 0.08915, 0.1228, 0.04647, 0.1373, 0.03809, 0.6385, 0.09655, 0.6495, 0.08915, 0.6228, 0.04647, 0.6089, 0.05584, 0.1495, 0.08915, 0.1385, 0.09655, 0.1089, 0.05584, 0.1228, 0.04647, 0.6281, 0.1047, 0.6385, 0.09655, 0.6089, 0.05584, 0.5957, 0.06615, 0.1385, 0.09655, 0.1281, 0.1047, 0.09573, 0.06615, 0.1089, 0.05584, 0.6182, 0.1136, 0.6281, 0.1047, 0.5957, 0.06615, 0.5833, 0.07736, 0.1281, 0.1047, 0.1182, 0.1136, 0.08328, 0.07736, 0.09573, 0.06615, 0.609, 0.1231, 0.6182, 0.1136, 0.5833, 0.07736, 0.5716, 0.08941, 0.1182, 0.1136, 0.109, 0.1231, 0.07164, 0.08941, 0.08328, 0.07736, 0.6005, 0.1332, 0.609, 0.1231, 0.5716, 0.08941, 0.5609, 0.1022, 0.109, 0.1231, 0.1005, 0.1332, 0.06088, 0.1022, 0.07164, 0.08941, 0.5928, 0.1439, 0.6005, 0.1332, 0.5609, 0.1022, 0.551, 0.1158, 0.1005, 0.1332, 0.09275, 0.1439, 0.05103, 0.1158, 0.06088, 0.1022, 0.5857, 0.1552, 0.5928, 0.1439, 0.551, 0.1158, 0.5422, 0.13, 0.09275, 0.1439, 0.08574, 0.1552, 0.04215, 0.13, 0.05103, 0.1158, 0.5795, 0.1669, 0.5857, 0.1552, 0.5422, 0.13, 0.5343, 0.1448, 0.08574, 0.1552, 0.07952, 0.1669, 0.03429, 0.1448, 0.04215, 0.13, 0.5741, 0.1789, 0.5795, 0.1669, 0.5343, 0.1448, 0.5275, 0.1601, 0.07952, 0.1669, 0.07414, 0.1789, 0.02748, 0.1601, 0.03429, 0.1448, 0.5696, 0.1914, 0.5741, 0.1789, 0.5275, 0.1601, 0.5217, 0.1758, 0.07414, 0.1789, 0.06961, 0.1914, 0.02175, 0.1758, 0.02748, 0.1601, 0.566, 0.2041, 0.5696, 0.1914, 0.5217, 0.1758, 0.5171, 0.1919, 0.06961, 0.1914, 0.06596, 0.2041, 0.01713, 0.1919, 0.02175, 0.1758, 0.5632, 0.2171, 0.566, 0.2041, 0.5171, 0.1919, 0.5136, 0.2083, 0.06596, 0.2041, 0.06321, 0.2171, 0.01365, 0.2083, 0.01713, 0.1919, 0.5614, 0.2302, 0.5632, 0.2171, 0.5136, 0.2083, 0.5113, 0.2249, 0.06321, 0.2171, 0.06137, 0.2302, 0.01131, 0.2249, 0.01365, 0.2083, 0.5604, 0.2434, 0.5614, 0.2302, 0.5113, 0.2249, 0.5101, 0.2416, 0.06137, 0.2302, 0.06044, 0.2434, 0.01015, 0.2416, 0.01131, 0.2249, 0.5604, 0.2566, 0.5604, 0.2434, 0.5101, 0.2416, 0.5101, 0.2584, 0.06044, 0.2434, 0.06044, 0.2566, 0.01015, 0.2584, 0.01015, 0.2416, 0.5614, 0.2698, 0.5604, 0.2566, 0.5101, 0.2584, 0.5113, 0.2751, 0.06044, 0.2566, 0.06137, 0.2698, 0.01131, 0.2751, 0.01015, 0.2584, 0.5632, 0.2829, 0.5614, 0.2698, 0.5113, 0.2751, 0.5136, 0.2917, 0.06137, 0.2698, 0.06321, 0.2829, 0.01365, 0.2917, 0.01131, 0.2751, 0.566, 0.2959, 0.5632, 0.2829, 0.5136, 0.2917, 0.5171, 0.3081, 0.06321, 0.2829, 0.06596, 0.2959, 0.01713, 0.3081, 0.01365, 0.2917, 0.5696, 0.3086, 0.566, 0.2959, 0.5171, 0.3081, 0.5217, 0.3242, 0.06596, 0.2959, 0.06961, 0.3086, 0.02175, 0.3242, 0.01713, 0.3081, 0.5741, 0.3211, 0.5696, 0.3086, 0.5217, 0.3242, 0.5275, 0.3399, 0.06961, 0.3086, 0.07414, 0.3211, 0.02748, 0.3399, 0.02175, 0.3242, 0.5795, 0.3331, 0.5741, 0.3211, 0.5275, 0.3399, 0.5343, 0.3552, 0.07414, 0.3211, 0.07952, 0.3331, 0.03429, 0.3552, 0.02748, 0.3399, 0.5857, 0.3448, 0.5795, 0.3331, 0.5343, 0.3552, 0.5422, 0.37, 0.07952, 0.3331, 0.08574, 0.3448, 0.04215, 0.37, 0.03429, 0.3552, 0.5928, 0.3561, 0.5857, 0.3448, 0.5422, 0.37, 0.551, 0.3842, 0.08574, 0.3448, 0.09276, 0.3561, 0.05103, 0.3842, 0.04215, 0.37, 0.6005, 0.3668, 0.5928, 0.3561, 0.551, 0.3842, 0.5609, 0.3978, 0.09276, 0.3561, 0.1005, 0.3668, 0.06088, 0.3978, 0.05103, 0.3842, 0.609, 0.3769, 0.6005, 0.3668, 0.5609, 0.3978, 0.5716, 0.4106, 0.1005, 0.3668, 0.109, 0.3769, 0.07165, 0.4106, 0.06088, 0.3978, 0.6182, 0.3864, 0.609, 0.3769, 0.5716, 0.4106, 0.5833, 0.4226, 0.109, 0.3769, 0.1182, 0.3864, 0.08328, 0.4226, 0.07165, 0.4106, 0.6281, 0.3953, 0.6182, 0.3864, 0.5833, 0.4226, 0.5957, 0.4339, 0.1182, 0.3864, 0.1281, 0.3953, 0.09573, 0.4339, 0.08328, 0.4226, 0.6385, 0.4034, 0.6281, 0.3953, 0.5957, 0.4339, 0.6089, 0.4442, 0.1281, 0.3953, 0.1385, 0.4034, 0.1089, 0.4442, 0.09573, 0.4339, 0.6495, 0.4109, 0.6385, 0.4034, 0.6089, 0.4442, 0.6228, 0.4535, 0.1385, 0.4034, 0.1495, 0.4109, 0.1228, 0.4535, 0.1089, 0.4442, 0.661, 0.4175, 0.6495, 0.4109, 0.6228, 0.4535, 0.6373, 0.4619, 0.1495, 0.4109, 0.161, 0.4175, 0.1373, 0.4619, 0.1228, 0.4535, 0.6729, 0.4233, 0.661, 0.4175, 0.6373, 0.4619, 0.6524, 0.4693, 0.161, 0.4175, 0.1729, 0.4233, 0.1524, 0.4693, 0.1373, 0.4619, 0.6851, 0.4282, 0.6729, 0.4233, 0.6524, 0.4693, 0.6679, 0.4755, 0.1729, 0.4233, 0.1851, 0.4282, 0.1679, 0.4755, 0.1524, 0.4693, 0.6977, 0.4323, 0.6851, 0.4282, 0.6679, 0.4755, 0.6838, 0.4807, 0.1851, 0.4282, 0.1977, 0.4323, 0.1838, 0.4807, 0.1679, 0.4755, 0.7106, 0.4355, 0.6977, 0.4323, 0.6838, 0.4807, 0.7001, 0.4848, 0.1977, 0.4323, 0.2106, 0.4355, 0.2001, 0.4848, 0.1838, 0.4807, 0.7236, 0.4378, 0.7106, 0.4355, 0.7001, 0.4848, 0.7166, 0.4877, 0.2106, 0.4355, 0.2236, 0.4378, 0.2166, 0.4877, 0.2001, 0.4848, 0.7368, 0.4392, 0.7236, 0.4378, 0.7166, 0.4877, 0.7333, 0.4894, 0.2236, 0.4378, 0.2368, 0.4392, 0.2333, 0.4894, 0.2166, 0.4877, 0.75, 0.4397, 0.7368, 0.4392, 0.7333, 0.4894, 0.75, 0.49, 0.2368, 0.4392, 0.25, 0.4397, 0.25, 0.49, 0.2333, 0.4894, 0.2236, 0.4378, 0.2106, 0.4355, 0.7106, 0.4355, 0.7236, 0.4378, 0.2106, 0.4355, 0.1977, 0.4323, 0.6977, 0.4323, 0.7106, 0.4355, 0.1977, 0.4323, 0.1851, 0.4282, 0.6851, 0.4282, 0.6977, 0.4323, 0.1851, 0.4282, 0.1729, 0.4233, 0.6729, 0.4233, 0.6851, 0.4282, 0.1729, 0.4233, 0.161, 0.4175, 0.661, 0.4175, 0.6729, 0.4233, 0.161, 0.4175, 0.1495, 0.4109, 0.6495, 0.4109, 0.661, 0.4175, 0.1495, 0.4109, 0.1385, 0.4034, 0.6385, 0.4034, 0.6495, 0.4109, 0.1385, 0.4034, 0.1281, 0.3953, 0.6281, 0.3953, 0.6385, 0.4034, 0.1281, 0.3953, 0.1182, 0.3864, 0.6182, 0.3864, 0.6281, 0.3953, 0.1182, 0.3864, 0.109, 0.3769, 0.609, 0.3769, 0.6182, 0.3864, 0.109, 0.3769, 0.1005, 0.3668, 0.6005, 0.3668, 0.609, 0.3769, 0.1005, 0.3668, 0.09276, 0.3561, 0.5928, 0.3561, 0.6005, 0.3668, 0.09276, 0.3561, 0.08574, 0.3448, 0.5857, 0.3448, 0.5928, 0.3561, 0.08574, 0.3448, 0.07952, 0.3331, 0.5795, 0.3331, 0.5857, 0.3448, 0.07952, 0.3331, 0.07414, 0.3211, 0.5741, 0.3211, 0.5795, 0.3331, 0.07414, 0.3211, 0.06961, 0.3086, 0.5696, 0.3086, 0.5741, 0.3211, 0.06961, 0.3086, 0.06596, 0.2959, 0.566, 0.2959, 0.5696, 0.3086, 0.06596, 0.2959, 0.06321, 0.2829, 0.5632, 0.2829, 0.566, 0.2959, 0.06321, 0.2829, 0.06137, 0.2698, 0.5614, 0.2698, 0.5632, 0.2829, 0.06137, 0.2698, 0.06044, 0.2566, 0.5604, 0.2566, 0.5614, 0.2698, 0.06044, 0.2566, 0.06044, 0.2434, 0.5604, 0.2434, 0.5604, 0.2566, 0.06044, 0.2434, 0.06137, 0.2302, 0.5614, 0.2302, 0.5604, 0.2434, 0.06137, 0.2302, 0.06321, 0.2171, 0.5632, 0.2171, 0.5614, 0.2302, 0.06321, 0.2171, 0.06596, 0.2041, 0.566, 0.2041, 0.5632, 0.2171, 0.06596, 0.2041, 0.06961, 0.1914, 0.5696, 0.1914, 0.566, 0.2041, 0.06961, 0.1914, 0.07414, 0.1789, 0.5741, 0.1789, 0.5696, 0.1914, 0.07414, 0.1789, 0.07952, 0.1669, 0.5795, 0.1669, 0.5741, 0.1789, 0.07952, 0.1669, 0.08574, 0.1552, 0.5857, 0.1552, 0.5795, 0.1669, 0.08574, 0.1552, 0.09275, 0.1439, 0.5928, 0.1439, 0.5857, 0.1552, 0.09275, 0.1439, 0.1005, 0.1332, 0.6005, 0.1332, 0.5928, 0.1439, 0.1005, 0.1332, 0.109, 0.1231, 0.609, 0.1231, 0.6005, 0.1332, 0.109, 0.1231, 0.1182, 0.1136, 0.6182, 0.1136, 0.609, 0.1231, 0.1182, 0.1136, 0.1281, 0.1047, 0.6281, 0.1047, 0.6182, 0.1136, 0.1281, 0.1047, 0.1385, 0.09655, 0.6385, 0.09655, 0.6281, 0.1047, 0.1385, 0.09655, 0.1495, 0.08915, 0.6495, 0.08915, 0.6385, 0.09655, 0.1495, 0.08915, 0.161, 0.08253, 0.661, 0.08253, 0.6495, 0.08915, 0.161, 0.08253, 0.1729, 0.07673, 0.6729, 0.07673, 0.661, 0.08253, 0.1729, 0.07673, 0.1851, 0.07177, 0.6851, 0.07177, 0.6729, 0.07673, 0.1851, 0.07177, 0.1977, 0.06768, 0.6977, 0.06768, 0.6851, 0.07177, 0.1977, 0.06768, 0.2106, 0.06447, 0.7106, 0.06447, 0.6977, 0.06768, 0.2106, 0.06447, 0.2236, 0.06217, 0.7236, 0.06217, 0.7106, 0.06447, 0.2236, 0.06217, 0.2368, 0.06079, 0.7368, 0.06079, 0.7236, 0.06217, 0.2368, 0.06079, 0.25, 0.06033, 0.75, 0.06033, 0.7368, 0.06079, 0.25, 0.06033, 0.2632, 0.06079, 0.7632, 0.06079, 0.75, 0.06033, 0.2632, 0.06079, 0.2764, 0.06217, 0.7764, 0.06217, 0.7632, 0.06079, 0.2764, 0.06217, 0.2894, 0.06447, 0.7894, 0.06447, 0.7764, 0.06217, 0.2894, 0.06447, 0.3023, 0.06768, 0.8023, 0.06768, 0.7894, 0.06447, 0.3023, 0.06768, 0.3149, 0.07177, 0.8149, 0.07177, 0.8023, 0.06768, 0.3149, 0.07177, 0.3271, 0.07673, 0.8271, 0.07673, 0.8149, 0.07177, 0.3271, 0.07673, 0.339, 0.08253, 0.839, 0.08253, 0.8271, 0.07673, 0.339, 0.08253, 0.3505, 0.08915, 0.8505, 0.08915, 0.839, 0.08253, 0.3505, 0.08915, 0.3615, 0.09655, 0.8615, 0.09655, 0.8505, 0.08915, 0.3615, 0.09655, 0.3719, 0.1047, 0.8719, 0.1047, 0.8615, 0.09655, 0.3719, 0.1047, 0.3818, 0.1136, 0.8818, 0.1136, 0.8719, 0.1047, 0.3818, 0.1136, 0.391, 0.1231, 0.891, 0.1231, 0.8818, 0.1136, 0.391, 0.1231, 0.3995, 0.1332, 0.8995, 0.1332, 0.891, 0.1231, 0.3995, 0.1332, 0.4072, 0.1439, 0.9072, 0.1439, 0.8995, 0.1332, 0.4072, 0.1439, 0.4143, 0.1552, 0.9143, 0.1552, 0.9072, 0.1439, 0.4143, 0.1552, 0.4205, 0.1669, 0.9205, 0.1669, 0.9143, 0.1552, 0.4205, 0.1669, 0.4259, 0.1789, 0.9259, 0.1789, 0.9205, 0.1669, 0.4259, 0.1789, 0.4304, 0.1914, 0.9304, 0.1914, 0.9259, 0.1789, 0.4304, 0.1914, 0.434, 0.2041, 0.934, 0.2041, 0.9304, 0.1914, 0.434, 0.2041, 0.4368, 0.2171, 0.9368, 0.2171, 0.934, 0.2041, 0.4368, 0.2171, 0.4386, 0.2302, 0.9386, 0.2302, 0.9368, 0.2171, 0.4386, 0.2302, 0.4396, 0.2434, 0.9396, 0.2434, 0.9386, 0.2302, 0.4396, 0.2434, 0.4396, 0.2566, 0.9396, 0.2566, 0.9396, 0.2434, 0.4396, 0.2566, 0.4386, 0.2698, 0.9386, 0.2698, 0.9396, 0.2566, 0.4386, 0.2698, 0.4368, 0.2829, 0.9368, 0.2829, 0.9386, 0.2698, 0.4368, 0.2829, 0.434, 0.2959, 0.934, 0.2959, 0.9368, 0.2829, 0.434, 0.2959, 0.4304, 0.3086, 0.9304, 0.3086, 0.934, 0.2959, 0.4304, 0.3086, 0.4259, 0.3211, 0.9259, 0.3211, 0.9304, 0.3086, 0.4259, 0.3211, 0.4205, 0.3331, 0.9205, 0.3331, 0.9259, 0.3211, 0.4205, 0.3331, 0.4143, 0.3448, 0.9143, 0.3448, 0.9205, 0.3331, 0.4143, 0.3448, 0.4072, 0.3561, 0.9072, 0.3561, 0.9143, 0.3448, 0.4072, 0.3561, 0.3995, 0.3668, 0.8995, 0.3668, 0.9072, 0.3561, 0.3995, 0.3668, 0.391, 0.3769, 0.891, 0.3769, 0.8995, 0.3668, 0.391, 0.3769, 0.3818, 0.3864, 0.8818, 0.3864, 0.891, 0.3769, 0.3818, 0.3864, 0.3719, 0.3953, 0.8719, 0.3953, 0.8818, 0.3864, 0.3719, 0.3953, 0.3615, 0.4034, 0.8615, 0.4034, 0.8719, 0.3953, 0.3615, 0.4034, 0.3505, 0.4109, 0.8505, 0.4109, 0.8615, 0.4034, 0.3505, 0.4109, 0.339, 0.4175, 0.839, 0.4175, 0.8505, 0.4109, 0.339, 0.4175, 0.3271, 0.4233, 0.8271, 0.4233, 0.839, 0.4175, 0.3271, 0.4233, 0.3149, 0.4282, 0.8149, 0.4282, 0.8271, 0.4233, 0.3149, 0.4282, 0.3023, 0.4323, 0.8023, 0.4323, 0.8149, 0.4282, 0.3023, 0.4323, 0.2894, 0.4355, 0.7894, 0.4355, 0.8023, 0.4323, 0.2894, 0.4355, 0.2764, 0.4378, 0.7764, 0.4378, 0.7894, 0.4355, 0.2764, 0.4378, 0.2632, 0.4392, 0.7632, 0.4392, 0.7764, 0.4378, 0.2632, 0.4392, 0.25, 0.4397, 0.75, 0.4397, 0.7632, 0.4392])
me_cylinder.use_remesh_fix_poles = True
me_cylinder.use_remesh_preserve_attributes = False
me_cylinder.use_mirror_vertex_groups = False
me_cylinder.update()

# ---- objects
ob_winc_rcle = bpy.data.objects.new('WinCİrcle', me_cylinder)

# ---- transforms, parenting, visibility, modifiers, constraints
ob_winc_rcle.location = (0.0, 0.0, 0.0)
ob_winc_rcle.lineart.crease_threshold = 0.0

# ---- collection membership
col_collection.objects.link(ob_winc_rcle)

# ---- scene / render settings (as saved in the file)
scene.frame_start = 1; scene.frame_end = 250; scene.frame_set(1)
scene.render.engine = 'BLENDER_EEVEE_NEXT'
scene.cycles.use_denoising = False
scene.cycles.samples = 128
scene.cycles.sampling_pattern = 'TABULATED_SOBOL'
scene.cycles.use_adaptive_sampling = False
scene.cycles.use_light_tree = False
scene.view_settings.view_transform = 'Filmic'
bpy.context.view_layer.update()

# ---- added for rendering (the .blend has no active camera and no usable light): camera, sun
cam_auto = bpy.data.cameras.new('AutoCamera')
cam_auto.lens = 50.0
cam_auto.sensor_width = 36.0
cam_auto.clip_end = 1000.0
ob_auto_camera = bpy.data.objects.new('AutoCamera', cam_auto)
scene.collection.objects.link(ob_auto_camera)
ob_auto_camera.location = (1.73544, -2.08253, 1.38835)
ob_auto_camera.rotation_euler = (1.09748, -7.21219e-08, 0.694738)
scene.camera = ob_auto_camera
light_auto_sun = bpy.data.lights.new('AutoSun', 'SUN')
light_auto_sun.energy = 3.0
light_auto_sun.angle = 0.0523599
ob_auto_sun = bpy.data.objects.new('AutoSun', light_auto_sun)
scene.collection.objects.link(ob_auto_sun)
ob_auto_sun.rotation_euler = (0.872665, 0.174533, 0.523599)
bpy.context.view_layer.update()
